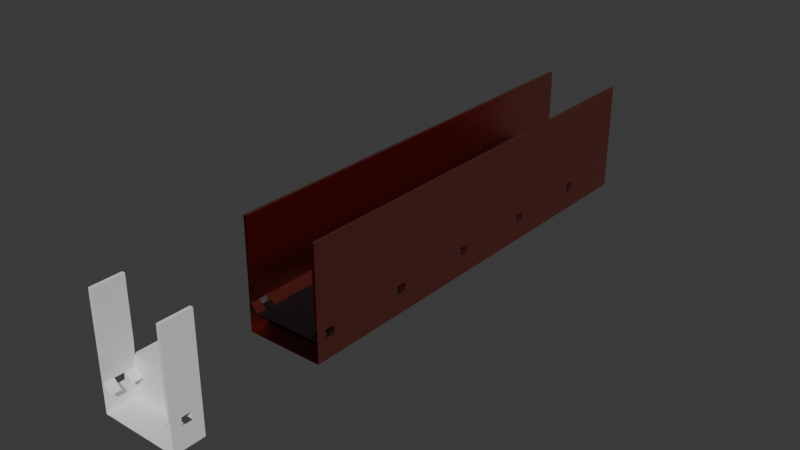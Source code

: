 # Source: Highway.blend  (saved by Blender 4.0.36; exported with 4.5.12 LTS)
import bpy
from mathutils import Matrix  # noqa: F401  (used for matrix-valued properties, if any)

bpy.ops.wm.read_factory_settings(use_empty=True)
scene = bpy.context.scene
scene.name = 'Scene'

# ---- collections
col_collection = bpy.data.collections.new('Collection'); scene.collection.children.link(col_collection)
col_assets = bpy.data.collections.new('Assets'); scene.collection.children.link(col_assets)

# ---- materials (node trees are filled in below, after node groups)
mat_walls = bpy.data.materials.new('Walls')
mat_walls.use_transparent_shadow = False
mat_road = bpy.data.materials.new('Road')
mat_road.use_transparent_shadow = False

# ---- material node trees
mat_walls.use_nodes = True; mat_walls.node_tree.nodes.clear()
_N = mat_walls.node_tree.nodes; _L = mat_walls.node_tree.links
n0 = _N.new('ShaderNodeBsdfPrincipled'); n0.name = 'Principled BSDF'; n0.location = (10, 300)
n0.inputs[0].default_value = (0.8003, 0.2305, 0.1934, 1.0)
n0.inputs[1].default_value = 1.0
n0.inputs[2].default_value = 0.3
n0.inputs[3].default_value = 1.45
n1 = _N.new('ShaderNodeOutputMaterial'); n1.name = 'Material Output'; n1.location = (300, 300)
_L.new(n0.outputs[0], n1.inputs[0])
n1.is_active_output = True
mat_road.use_nodes = True; mat_road.node_tree.nodes.clear()
_N = mat_road.node_tree.nodes; _L = mat_road.node_tree.links
n0 = _N.new('ShaderNodeBsdfPrincipled'); n0.name = 'Principled BSDF'; n0.location = (10, 300)
n0.inputs[0].default_value = (0.03663, 0.03647, 0.04249, 1.0)
n0.inputs[1].default_value = 1.0
n0.inputs[2].default_value = 0.6596
n0.inputs[3].default_value = 1.45
n1 = _N.new('ShaderNodeOutputMaterial'); n1.name = 'Material Output'; n1.location = (300, 300)
_L.new(n0.outputs[0], n1.inputs[0])
n1.is_active_output = True

# ---- world
world_world = bpy.data.worlds.new('World'); scene.world = world_world
world_world.use_nodes = True; world_world.node_tree.nodes.clear()
_N = world_world.node_tree.nodes; _L = world_world.node_tree.links
n0 = _N.new('ShaderNodeOutputWorld'); n0.name = 'World Output'; n0.location = (300, 300)
n1 = _N.new('ShaderNodeBackground'); n1.name = 'Background'; n1.location = (10, 300)
n1.inputs[0].default_value = (0.05088, 0.05088, 0.05088, 1.0)
_L.new(n1.outputs[0], n0.inputs[0])
n0.is_active_output = True
world_world.color = (0.05088, 0.05088, 0.05088)
world_world.use_sun_shadow = False
world_world.sun_shadow_jitter_overblur = 0.0

# ---- meshes
me_plane_001 = bpy.data.meshes.new('Plane.001')
me_plane_001.from_pydata([(-10.0, 5.0, 0.0), (-10.0, -5.0, 0.0), (-12.0, 5.0, 10.0), (-12.0, -5.0, 10.0), (-12.5, -5.0, 2.5), (-12.5, 5.0, 2.5), (-12.0, 5.0, 30.0), (-12.0, -5.0, 30.0), (-13.0, 5.0, 30.0), (-13.0, -5.0, 30.0), (-13.0, 5.0, 10.0), (-13.0, -5.0, 10.0), (-13.0, 5.0, 2.5), (-13.0, -5.0, 2.5), (-13.0, -5.0, 0.0), (-13.0, 5.0, 0.0), (-13.0, 5.0, -7.0), (-13.0, -5.0, -7.0), (0.0, 5.0, -7.0), (0.0, -5.0, -7.0)], [], [(4, 5, 2, 3), (1, 0, 5, 4), (3, 2, 6, 7), (7, 6, 8, 9), (9, 8, 10, 11), (11, 10, 12, 13), (13, 12, 15, 14), (14, 15, 16, 17), (17, 16, 18, 19)])
_uv = me_plane_001.uv_layers.new(name='UVMap')
_uv.uv.foreach_set('vector', [0.0, 0.5, 0.0, 0.75, 0.0, 0.75, 0.0, 0.5, 0.0, 0.5, 0.0, 0.75, 0.0, 0.75, 0.0, 0.5, 0.0, 0.5, 0.0, 0.75, 0.0, 0.75, 0.0, 0.5, 0.0, 0.5, 0.0, 0.75, 0.0, 0.75, 0.0, 0.5, 0.0, 0.5, 0.0, 0.75, 0.0, 0.75, 0.0, 0.5, 0.0, 0.5, 0.0, 0.75, 0.0, 0.75, 0.0, 0.5, 0.0, 0.5, 0.0, 0.75, 0.0, 0.75, 0.0, 0.5, 0.0, 0.5, 0.0, 0.75, 0.0, 0.75, 0.0, 0.5, 0.0, 0.5, 0.0, 0.75, 0.0, 0.75, 0.0, 0.5])
me_plane_001.materials.append(mat_walls)
me_plane_001.update()
me_plane_004 = bpy.data.meshes.new('Plane.004')
me_plane_004.from_pydata([(-10.0, -5.0, 0.0), (0.0, -5.0, 0.0), (-10.0, -15.0, 0.0), (0.0, -15.0, 0.0), (-13.0, -5.0, 0.0), (-13.0, -15.0, 0.0)], [], [(1, 0, 2, 3), (2, 0, 4, 5)])
_uv = me_plane_004.uv_layers.new(name='UVMap')
_uv.uv.foreach_set('vector', [0.5, 0.5, 0.0, 0.5, 0.0, 0.5, 0.5, 0.5, 0.0, 0.5, 0.0, 0.5, 0.0, 0.5, 0.0, 0.5])
me_plane_004.materials.append(mat_road)
me_plane_004.update()
me_plane = bpy.data.meshes.new('Plane')
me_plane.from_pydata([(-12.0, 5.0, 10.0), (-13.0, 0.0, -7.0), (-12.0, 1.667, 10.0), (-12.5, 5.0, 2.5), (-12.5, 1.667, 2.5), (-13.0, 1.667, 0.0), (-13.0, 1.667, 2.5), (-12.0, 5.0, 30.0), (-12.0, 1.667, 30.0), (-13.0, 0.0, 0.0), (-12.0, 0.0, 10.0), (-12.5, 0.0, 2.5), (-13.0, 0.0, 2.5), (-12.0, 0.0, 30.0), (-13.0, 5.0, 30.0), (-13.0, 1.667, 30.0), (-13.0, 0.0, 30.0), (-13.0, 5.0, 2.5), (-13.0, 1.667, 10.0), (-13.0, 5.0, 10.0), (-13.0, 0.0, 10.0), (-13.0, 5.0, 0.0), (0.0, 1.667, -7.0), (-10.0, 5.0, 0.0), (0.0, 5.0, -7.0), (-10.0, 1.667, 0.0), (-13.0, 5.0, -7.0), (-13.0, 1.667, -7.0), (0.0, 0.0, -7.0)], [], [(4, 3, 0, 2), (11, 4, 2, 10), (25, 23, 3, 4), (25, 4, 6, 5), (2, 0, 7, 8), (10, 2, 8, 13), (4, 11, 12, 6), (13, 8, 15, 16), (8, 7, 14, 15), (20, 18, 6, 12), (18, 19, 17, 6), (15, 14, 19, 18), (16, 15, 18, 20), (5, 6, 17, 21), (5, 21, 26, 27), (9, 5, 27, 1), (27, 26, 24, 22), (28, 1, 27, 22)])
_uv = me_plane.uv_layers.new(name='UVMap')
_uv.uv.foreach_set('vector', [0.0, 0.1667, 0.0, 0.25, 0.0, 0.25, 0.0, 0.1667, 0.0, 0.125, 0.0, 0.1667, 0.0, 0.1667, 0.0, 0.125, 0.0, 0.1667, 0.0, 0.25, 0.0, 0.25, 0.0, 0.1667, 0.0, 0.1667, 0.0, 0.1667, 0.0, 0.1667, 0.0, 0.1667, 0.0, 0.1667, 0.0, 0.25, 0.0, 0.25, 0.0, 0.1667, 0.0, 0.125, 0.0, 0.1667, 0.0, 0.1667, 0.0, 0.125, 0.0, 0.1667, 0.0, 0.125, 0.0, 0.125, 0.0, 0.1667, 0.0, 0.125, 0.0, 0.1667, 0.0, 0.1667, 0.0, 0.125, 0.0, 0.1667, 0.0, 0.25, 0.0, 0.25, 0.0, 0.1667, 0.0, 0.125, 0.0, 0.1667, 0.0, 0.1667, 0.0, 0.125, 0.0, 0.1667, 0.0, 0.25, 0.0, 0.25, 0.0, 0.1667, 0.0, 0.1667, 0.0, 0.25, 0.0, 0.25, 0.0, 0.1667, 0.0, 0.125, 0.0, 0.1667, 0.0, 0.1667, 0.0, 0.125, 0.0, 0.0, 0.0, 0.0, 0.0, 0.0, 0.0, 0.0, 0.0, 0.0, 0.0, 0.0, 0.0, 0.0, 0.0, 0.0, 0.0, 0.0, 0.0, 0.0, 0.0, 0.0, 0.0, 0.0, 0.0, 0.0, 0.0, 0.0, 0.0, 0.0, 0.0, 0.0, 0.0, 0.0, 0.0, 0.0, 0.0, 0.0, 0.0, 0.0])
me_plane.update()
me_plane_002 = bpy.data.meshes.new('Plane.002')
me_plane_002.from_pydata([(-13.0, 0.0, -7.0), (-13.0, 1.667, 0.0), (-13.0, 1.667, 2.5), (-13.0, 0.0, 0.0), (-13.0, 0.0, 2.5), (-13.0, 5.0, 2.5), (-13.0, 1.667, 6.0), (-13.0, 5.0, 6.0), (-13.0, 0.0, 6.0), (-13.0, 5.0, 0.0), (-13.0, 5.0, -7.0), (-13.0, 1.667, -7.0)], [], [(8, 4, 2, 6), (6, 2, 5, 7), (1, 9, 5, 2), (1, 11, 10, 9), (3, 0, 11, 1)])
_uv = me_plane_002.uv_layers.new(name='UVMap')
_uv.uv.foreach_set('vector', [0.0, 0.125, 0.0, 0.125, 0.0, 0.1667, 0.0, 0.1667, 0.0, 0.1667, 0.0, 0.1667, 0.0, 0.25, 0.0, 0.25, 0.0, 0.0, 0.0, 0.0, 0.0, 0.0, 0.0, 0.0, 0.0, 0.0, 0.0, 0.0, 0.0, 0.0, 0.0, 0.0, 0.0, 0.0, 0.0, 0.0, 0.0, 0.0, 0.0, 0.0])
me_plane_002.update()

# ---- objects
ob_long_road = bpy.data.objects.new('Long Road', me_plane_001)
ob_long_road_001 = bpy.data.objects.new('Long Road.001', me_plane_004)
ob_road_slice_with_door = bpy.data.objects.new('Road slice with door', me_plane)
ob_tunnel = bpy.data.objects.new('Tunnel', me_plane_002)

# ---- transforms, parenting, visibility, modifiers, constraints
ob_long_road.location = (-1.311e-06, -5.0, 0.0)
_m = ob_long_road.modifiers.new('Mirror', 'MIRROR')
_m.use_clip = True
_m = ob_long_road.modifiers.new('Array', 'ARRAY')
_m.relative_offset_displace = (0.0, 1.0, 0.0)
_m.use_merge_vertices = True
_m.start_cap = ob_road_slice_with_door
_m = ob_long_road.modifiers.new('Array.001', 'ARRAY')
_m.count = 5
_m.relative_offset_displace = (0.0, 1.0, 0.0)
_m.use_merge_vertices = True
ob_long_road_001.location = (-1.311e-06, -5.0, 0.0)
_m = ob_long_road_001.modifiers.new('Mirror', 'MIRROR')
_m.use_clip = True
_m = ob_long_road_001.modifiers.new('Array', 'ARRAY')
_m.count = 15
_m.relative_offset_displace = (0.0, 1.0, 0.0)
ob_road_slice_with_door.location = (0.0, -65.0, 0.0)
_m = ob_road_slice_with_door.modifiers.new('Mirror', 'MIRROR')
_m.use_axis = (True, True, False)
_m.use_clip = True
ob_tunnel.location = (0.0, -55.0, 0.0)
_m = ob_tunnel.modifiers.new('Mirror', 'MIRROR')
_m.use_axis = (False, True, False)
_m.use_clip = True
_m = ob_tunnel.modifiers.new('Solidify', 'SOLIDIFY')
_m.thickness = -13.0

# ---- collection membership
col_collection.objects.link(ob_long_road)
col_collection.objects.link(ob_long_road_001)
col_assets.objects.link(ob_road_slice_with_door)
col_assets.objects.link(ob_tunnel)

# ---- scene / render settings (as saved in the file)
scene.frame_start = 1; scene.frame_end = 250; scene.frame_set(1)
scene.render.engine = 'BLENDER_EEVEE_NEXT'
scene.cycles.sampling_pattern = 'TABULATED_SOBOL'
bpy.context.view_layer.update()

# ---- added for rendering (the .blend has no active camera and no usable light): camera, sun
cam_auto = bpy.data.cameras.new('AutoCamera')
cam_auto.lens = 50.0
cam_auto.sensor_width = 36.0
cam_auto.clip_end = 3329.51
ob_auto_camera = bpy.data.objects.new('AutoCamera', cam_auto)
scene.collection.objects.link(ob_auto_camera)
ob_auto_camera.location = (189.716, -197.659, 163.273)
ob_auto_camera.rotation_euler = (1.09748, -7.21219e-08, 0.694738)
scene.camera = ob_auto_camera
light_auto_sun = bpy.data.lights.new('AutoSun', 'SUN')
light_auto_sun.energy = 3.0
light_auto_sun.angle = 0.0523599
ob_auto_sun = bpy.data.objects.new('AutoSun', light_auto_sun)
scene.collection.objects.link(ob_auto_sun)
ob_auto_sun.rotation_euler = (0.872665, 0.174533, 0.523599)
bpy.context.view_layer.update()
